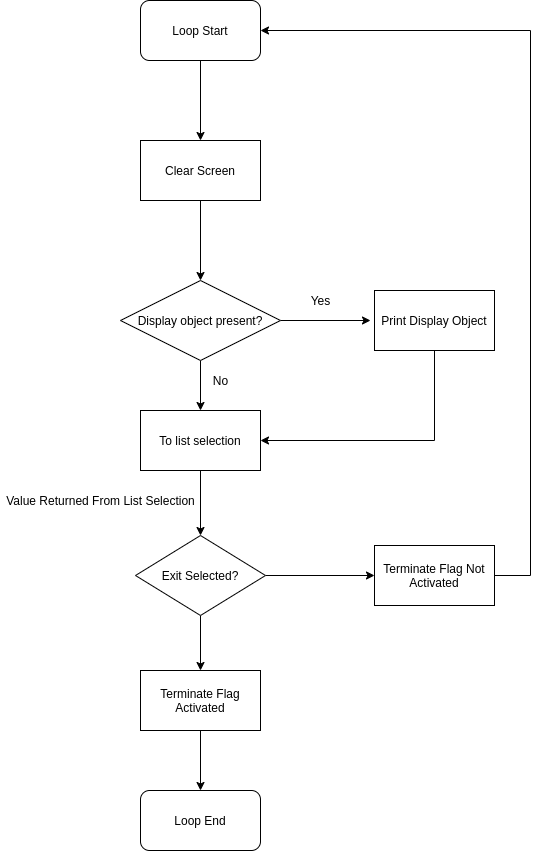

The diagram above was exported from draw.io. Its source (the exported page's mxGraphModel, read from the mxfile embedded in the PNG):
<mxGraphModel dx="774" dy="1051" grid="1" gridSize="10" guides="1" tooltips="1" connect="1" arrows="1" fold="1" page="1" pageScale="1" pageWidth="827" pageHeight="1169" math="0" shadow="0">
  <root>
    <mxCell id="WIyWlLk6GJQsqaUBKTNV-0" />
    <mxCell id="WIyWlLk6GJQsqaUBKTNV-1" parent="WIyWlLk6GJQsqaUBKTNV-0" />
    <mxCell id="eH1n1w7VMxr3yPH62r0u-4" value="" style="edgeStyle=orthogonalEdgeStyle;rounded=0;orthogonalLoop=1;jettySize=auto;html=1;" edge="1" parent="WIyWlLk6GJQsqaUBKTNV-1" source="eH1n1w7VMxr3yPH62r0u-0" target="eH1n1w7VMxr3yPH62r0u-3">
      <mxGeometry relative="1" as="geometry" />
    </mxCell>
    <mxCell id="eH1n1w7VMxr3yPH62r0u-0" value="Loop Start" style="rounded=1;whiteSpace=wrap;html=1;" vertex="1" parent="WIyWlLk6GJQsqaUBKTNV-1">
      <mxGeometry x="180" y="60" width="120" height="60" as="geometry" />
    </mxCell>
    <mxCell id="eH1n1w7VMxr3yPH62r0u-6" value="" style="edgeStyle=orthogonalEdgeStyle;rounded=0;orthogonalLoop=1;jettySize=auto;html=1;" edge="1" parent="WIyWlLk6GJQsqaUBKTNV-1" source="eH1n1w7VMxr3yPH62r0u-3" target="eH1n1w7VMxr3yPH62r0u-5">
      <mxGeometry relative="1" as="geometry" />
    </mxCell>
    <mxCell id="eH1n1w7VMxr3yPH62r0u-3" value="Clear Screen" style="rounded=0;whiteSpace=wrap;html=1;" vertex="1" parent="WIyWlLk6GJQsqaUBKTNV-1">
      <mxGeometry x="180" y="200" width="120" height="60" as="geometry" />
    </mxCell>
    <mxCell id="eH1n1w7VMxr3yPH62r0u-11" value="" style="edgeStyle=orthogonalEdgeStyle;rounded=0;orthogonalLoop=1;jettySize=auto;html=1;" edge="1" parent="WIyWlLk6GJQsqaUBKTNV-1" source="eH1n1w7VMxr3yPH62r0u-5">
      <mxGeometry relative="1" as="geometry">
        <mxPoint x="410" y="380" as="targetPoint" />
      </mxGeometry>
    </mxCell>
    <mxCell id="eH1n1w7VMxr3yPH62r0u-16" value="" style="edgeStyle=orthogonalEdgeStyle;rounded=0;orthogonalLoop=1;jettySize=auto;html=1;" edge="1" parent="WIyWlLk6GJQsqaUBKTNV-1" source="eH1n1w7VMxr3yPH62r0u-5" target="eH1n1w7VMxr3yPH62r0u-13">
      <mxGeometry relative="1" as="geometry" />
    </mxCell>
    <mxCell id="eH1n1w7VMxr3yPH62r0u-5" value="Display object present?" style="rhombus;whiteSpace=wrap;html=1;" vertex="1" parent="WIyWlLk6GJQsqaUBKTNV-1">
      <mxGeometry x="160" y="340" width="160" height="80" as="geometry" />
    </mxCell>
    <mxCell id="2" value="Yes" style="text;html=1;align=center;verticalAlign=middle;resizable=0;points=[];autosize=1;" vertex="1" parent="WIyWlLk6GJQsqaUBKTNV-1">
      <mxGeometry x="340" y="350" width="40" height="20" as="geometry" />
    </mxCell>
    <mxCell id="eH1n1w7VMxr3yPH62r0u-27" value="" style="edgeStyle=orthogonalEdgeStyle;rounded=0;orthogonalLoop=1;jettySize=auto;html=1;entryX=1;entryY=0.5;entryDx=0;entryDy=0;" edge="1" parent="WIyWlLk6GJQsqaUBKTNV-1" source="eH1n1w7VMxr3yPH62r0u-12" target="eH1n1w7VMxr3yPH62r0u-13">
      <mxGeometry relative="1" as="geometry">
        <mxPoint x="474" y="490" as="targetPoint" />
        <Array as="points">
          <mxPoint x="474" y="500" />
        </Array>
      </mxGeometry>
    </mxCell>
    <mxCell id="eH1n1w7VMxr3yPH62r0u-12" value="Print Display Object" style="whiteSpace=wrap;html=1;" vertex="1" parent="WIyWlLk6GJQsqaUBKTNV-1">
      <mxGeometry x="414" y="350" width="120" height="60" as="geometry" />
    </mxCell>
    <mxCell id="eH1n1w7VMxr3yPH62r0u-23" value="" style="edgeStyle=orthogonalEdgeStyle;rounded=0;orthogonalLoop=1;jettySize=auto;html=1;" edge="1" parent="WIyWlLk6GJQsqaUBKTNV-1" source="eH1n1w7VMxr3yPH62r0u-13" target="eH1n1w7VMxr3yPH62r0u-17">
      <mxGeometry relative="1" as="geometry" />
    </mxCell>
    <mxCell id="eH1n1w7VMxr3yPH62r0u-13" value="To list selection" style="rounded=0;whiteSpace=wrap;html=1;" vertex="1" parent="WIyWlLk6GJQsqaUBKTNV-1">
      <mxGeometry x="180" y="470" width="120" height="60" as="geometry" />
    </mxCell>
    <mxCell id="eH1n1w7VMxr3yPH62r0u-24" value="" style="edgeStyle=orthogonalEdgeStyle;rounded=0;orthogonalLoop=1;jettySize=auto;html=1;" edge="1" parent="WIyWlLk6GJQsqaUBKTNV-1" source="eH1n1w7VMxr3yPH62r0u-17" target="eH1n1w7VMxr3yPH62r0u-20">
      <mxGeometry relative="1" as="geometry" />
    </mxCell>
    <mxCell id="eH1n1w7VMxr3yPH62r0u-30" value="" style="edgeStyle=orthogonalEdgeStyle;rounded=0;orthogonalLoop=1;jettySize=auto;html=1;" edge="1" parent="WIyWlLk6GJQsqaUBKTNV-1" source="eH1n1w7VMxr3yPH62r0u-17" target="eH1n1w7VMxr3yPH62r0u-29">
      <mxGeometry relative="1" as="geometry" />
    </mxCell>
    <mxCell id="eH1n1w7VMxr3yPH62r0u-17" value="Exit Selected?" style="rhombus;whiteSpace=wrap;html=1;" vertex="1" parent="WIyWlLk6GJQsqaUBKTNV-1">
      <mxGeometry x="175" y="595" width="130" height="80" as="geometry" />
    </mxCell>
    <mxCell id="eH1n1w7VMxr3yPH62r0u-22" value="" style="edgeStyle=orthogonalEdgeStyle;rounded=0;orthogonalLoop=1;jettySize=auto;html=1;entryX=1;entryY=0.5;entryDx=0;entryDy=0;" edge="1" parent="WIyWlLk6GJQsqaUBKTNV-1" source="eH1n1w7VMxr3yPH62r0u-20" target="eH1n1w7VMxr3yPH62r0u-0">
      <mxGeometry relative="1" as="geometry">
        <mxPoint x="580" y="90" as="targetPoint" />
        <Array as="points">
          <mxPoint x="570" y="635" />
          <mxPoint x="570" y="90" />
        </Array>
      </mxGeometry>
    </mxCell>
    <mxCell id="eH1n1w7VMxr3yPH62r0u-20" value="Terminate Flag Not Activated" style="whiteSpace=wrap;html=1;" vertex="1" parent="WIyWlLk6GJQsqaUBKTNV-1">
      <mxGeometry x="414" y="605" width="120" height="60" as="geometry" />
    </mxCell>
    <mxCell id="eH1n1w7VMxr3yPH62r0u-25" value="No" style="text;html=1;align=center;verticalAlign=middle;resizable=0;points=[];autosize=1;" vertex="1" parent="WIyWlLk6GJQsqaUBKTNV-1">
      <mxGeometry x="245" y="430" width="30" height="20" as="geometry" />
    </mxCell>
    <mxCell id="eH1n1w7VMxr3yPH62r0u-28" value="Value Returned From List Selection" style="text;html=1;align=center;verticalAlign=middle;resizable=0;points=[];autosize=1;" vertex="1" parent="WIyWlLk6GJQsqaUBKTNV-1">
      <mxGeometry x="40" y="550" width="200" height="20" as="geometry" />
    </mxCell>
    <mxCell id="eH1n1w7VMxr3yPH62r0u-32" value="" style="edgeStyle=orthogonalEdgeStyle;rounded=0;orthogonalLoop=1;jettySize=auto;html=1;" edge="1" parent="WIyWlLk6GJQsqaUBKTNV-1" source="eH1n1w7VMxr3yPH62r0u-29" target="eH1n1w7VMxr3yPH62r0u-31">
      <mxGeometry relative="1" as="geometry" />
    </mxCell>
    <mxCell id="eH1n1w7VMxr3yPH62r0u-29" value="Terminate Flag Activated" style="whiteSpace=wrap;html=1;" vertex="1" parent="WIyWlLk6GJQsqaUBKTNV-1">
      <mxGeometry x="180" y="730" width="120" height="60" as="geometry" />
    </mxCell>
    <mxCell id="eH1n1w7VMxr3yPH62r0u-31" value="Loop End" style="rounded=1;whiteSpace=wrap;html=1;" vertex="1" parent="WIyWlLk6GJQsqaUBKTNV-1">
      <mxGeometry x="180" y="850" width="120" height="60" as="geometry" />
    </mxCell>
  </root>
</mxGraphModel>